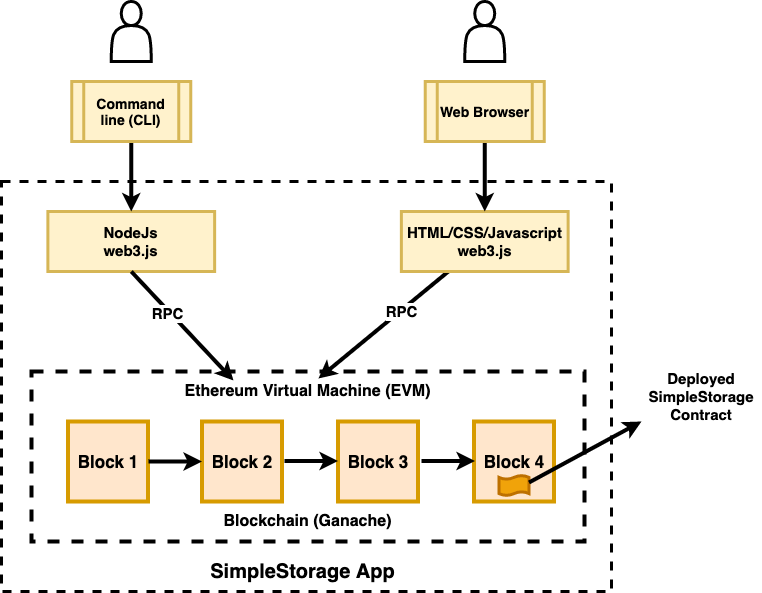

The diagram above was exported from draw.io. Its source (the exported page's mxGraphModel, read from the mxfile embedded in the PNG):
<mxGraphModel dx="1426" dy="801" grid="1" gridSize="10" guides="1" tooltips="1" connect="1" arrows="1" fold="1" page="1" pageScale="1" pageWidth="850" pageHeight="1100" math="0" shadow="0">
  <root>
    <mxCell id="0" />
    <mxCell id="1" parent="0" />
    <mxCell id="2" value="" style="rounded=0;whiteSpace=wrap;html=1;strokeWidth=3;fillColor=none;dashed=1;" vertex="1" parent="1">
      <mxGeometry x="60" y="350" width="610" height="410" as="geometry" />
    </mxCell>
    <mxCell id="3" value="" style="rounded=0;whiteSpace=wrap;html=1;dashed=1;strokeWidth=4;fillColor=none;" vertex="1" parent="1">
      <mxGeometry x="90" y="540" width="553" height="170" as="geometry" />
    </mxCell>
    <mxCell id="4" value="&lt;b&gt;&lt;font style=&quot;font-size: 17px&quot;&gt;Block 1&lt;/font&gt;&lt;/b&gt;" style="whiteSpace=wrap;html=1;aspect=fixed;strokeWidth=4;fillColor=#ffe6cc;strokeColor=#d79b00;" vertex="1" parent="1">
      <mxGeometry x="126.5" y="590" width="80" height="80" as="geometry" />
    </mxCell>
    <mxCell id="5" value="&lt;b&gt;&lt;font style=&quot;font-size: 17px&quot;&gt;Block 2&lt;/font&gt;&lt;/b&gt;" style="whiteSpace=wrap;html=1;aspect=fixed;strokeWidth=4;fillColor=#ffe6cc;strokeColor=#d79b00;" vertex="1" parent="1">
      <mxGeometry x="260.5" y="590" width="80" height="80" as="geometry" />
    </mxCell>
    <mxCell id="6" value="&lt;b&gt;&lt;font style=&quot;font-size: 17px&quot;&gt;Block 3&lt;/font&gt;&lt;/b&gt;" style="whiteSpace=wrap;html=1;aspect=fixed;strokeWidth=4;fillColor=#ffe6cc;strokeColor=#d79b00;" vertex="1" parent="1">
      <mxGeometry x="396.5" y="590" width="80" height="80" as="geometry" />
    </mxCell>
    <mxCell id="7" value="&lt;b&gt;&lt;font style=&quot;font-size: 17px&quot;&gt;Block 4&lt;/font&gt;&lt;/b&gt;" style="whiteSpace=wrap;html=1;aspect=fixed;strokeWidth=4;fillColor=#ffe6cc;strokeColor=#d79b00;" vertex="1" parent="1">
      <mxGeometry x="532.5" y="590" width="80" height="80" as="geometry" />
    </mxCell>
    <mxCell id="8" value="&lt;b&gt;&lt;font style=&quot;font-size: 16px&quot;&gt;Blockchain (Ganache)&lt;/font&gt;&lt;/b&gt;" style="text;html=1;strokeColor=none;fillColor=none;align=center;verticalAlign=middle;whiteSpace=wrap;rounded=0;" vertex="1" parent="1">
      <mxGeometry x="273.13" y="680" width="186.75" height="20" as="geometry" />
    </mxCell>
    <mxCell id="9" value="" style="endArrow=classic;html=1;entryX=0;entryY=0.5;entryDx=0;entryDy=0;strokeWidth=4;" edge="1" target="5" parent="1">
      <mxGeometry width="50" height="50" relative="1" as="geometry">
        <mxPoint x="207" y="630" as="sourcePoint" />
        <mxPoint x="450" y="480" as="targetPoint" />
      </mxGeometry>
    </mxCell>
    <mxCell id="10" value="" style="endArrow=classic;html=1;entryX=0;entryY=0.5;entryDx=0;entryDy=0;strokeWidth=4;" edge="1" parent="1">
      <mxGeometry width="50" height="50" relative="1" as="geometry">
        <mxPoint x="343" y="629.5" as="sourcePoint" />
        <mxPoint x="396.5" y="629.5" as="targetPoint" />
      </mxGeometry>
    </mxCell>
    <mxCell id="11" value="" style="endArrow=classic;html=1;entryX=0;entryY=0.5;entryDx=0;entryDy=0;strokeWidth=4;" edge="1" parent="1">
      <mxGeometry width="50" height="50" relative="1" as="geometry">
        <mxPoint x="480" y="629.5" as="sourcePoint" />
        <mxPoint x="533.5" y="629.5" as="targetPoint" />
      </mxGeometry>
    </mxCell>
    <mxCell id="12" value="" style="shape=tape;whiteSpace=wrap;html=1;strokeWidth=3;size=0.19;fillColor=#f0a30a;strokeColor=#BD7000;fontColor=#ffffff;" vertex="1" parent="1">
      <mxGeometry x="557.5" y="644" width="30" height="20" as="geometry" />
    </mxCell>
    <mxCell id="13" value="" style="endArrow=classic;html=1;strokeWidth=4;exitX=1;exitY=0.35;exitDx=0;exitDy=0;exitPerimeter=0;entryX=0;entryY=1;entryDx=0;entryDy=0;" edge="1" source="12" target="14" parent="1">
      <mxGeometry width="50" height="50" relative="1" as="geometry">
        <mxPoint x="612.5" y="640" as="sourcePoint" />
        <mxPoint x="690" y="580" as="targetPoint" />
      </mxGeometry>
    </mxCell>
    <mxCell id="14" value="&lt;b&gt;&lt;font style=&quot;font-size: 15px&quot;&gt;Deployed SimpleStorage Contract&lt;/font&gt;&lt;/b&gt;" style="text;html=1;strokeColor=none;fillColor=none;align=center;verticalAlign=middle;whiteSpace=wrap;rounded=0;" vertex="1" parent="1">
      <mxGeometry x="700" y="540" width="120" height="50" as="geometry" />
    </mxCell>
    <mxCell id="15" value="&lt;b&gt;&lt;font style=&quot;font-size: 16px&quot;&gt;Ethereum Virtual Machine (EVM)&lt;/font&gt;&lt;/b&gt;" style="text;html=1;strokeColor=none;fillColor=none;align=center;verticalAlign=middle;whiteSpace=wrap;rounded=0;" vertex="1" parent="1">
      <mxGeometry x="235.78" y="550" width="261.45" height="20" as="geometry" />
    </mxCell>
    <mxCell id="16" style="rounded=0;orthogonalLoop=1;jettySize=auto;html=1;entryX=0.54;entryY=-0.15;entryDx=0;entryDy=0;entryPerimeter=0;strokeWidth=4;" edge="1" source="18" target="15" parent="1">
      <mxGeometry relative="1" as="geometry" />
    </mxCell>
    <mxCell id="17" value="&lt;b&gt;&lt;font style=&quot;font-size: 15px&quot;&gt;RPC&lt;/font&gt;&lt;/b&gt;" style="edgeLabel;html=1;align=center;verticalAlign=middle;resizable=0;points=[];" vertex="1" connectable="0" parent="16">
      <mxGeometry x="-0.2731" y="-1" relative="1" as="geometry">
        <mxPoint y="1" as="offset" />
      </mxGeometry>
    </mxCell>
    <mxCell id="18" value="&lt;b&gt;&lt;font style=&quot;font-size: 15px&quot;&gt;HTML/CSS/Javascript&lt;br&gt;web3.js&lt;br&gt;&lt;/font&gt;&lt;/b&gt;" style="rounded=0;whiteSpace=wrap;html=1;strokeWidth=3;fillColor=#fff2cc;strokeColor=#d6b656;" vertex="1" parent="1">
      <mxGeometry x="459.88" y="380" width="166.75" height="60" as="geometry" />
    </mxCell>
    <mxCell id="19" value="&lt;b&gt;&lt;font style=&quot;font-size: 20px&quot;&gt;SimpleStorage App&lt;/font&gt;&lt;/b&gt;" style="text;html=1;strokeColor=none;fillColor=none;align=center;verticalAlign=middle;whiteSpace=wrap;rounded=0;dashed=1;" vertex="1" parent="1">
      <mxGeometry x="260.5" y="730" width="203.37" height="20" as="geometry" />
    </mxCell>
    <mxCell id="20" style="edgeStyle=orthogonalEdgeStyle;rounded=0;orthogonalLoop=1;jettySize=auto;html=1;entryX=0.5;entryY=0;entryDx=0;entryDy=0;strokeWidth=4;" edge="1" source="21" target="18" parent="1">
      <mxGeometry relative="1" as="geometry" />
    </mxCell>
    <mxCell id="21" value="&lt;b&gt;&lt;font style=&quot;font-size: 14px&quot;&gt;Web Browser&lt;/font&gt;&lt;/b&gt;" style="shape=process;whiteSpace=wrap;html=1;backgroundOutline=1;strokeWidth=3;fillColor=#fff2cc;strokeColor=#d6b656;" vertex="1" parent="1">
      <mxGeometry x="483.75" y="250" width="119" height="60" as="geometry" />
    </mxCell>
    <mxCell id="22" value="" style="shape=actor;whiteSpace=wrap;html=1;strokeWidth=3;fillColor=none;" vertex="1" parent="1">
      <mxGeometry x="523.25" y="170" width="40" height="60" as="geometry" />
    </mxCell>
    <mxCell id="23" value="&lt;b&gt;&lt;font style=&quot;font-size: 15px&quot;&gt;NodeJs&lt;br&gt;web3.js&lt;br&gt;&lt;/font&gt;&lt;/b&gt;" style="rounded=0;whiteSpace=wrap;html=1;strokeWidth=3;fillColor=#fff2cc;strokeColor=#d6b656;" vertex="1" parent="1">
      <mxGeometry x="106.38" y="380" width="166.75" height="60" as="geometry" />
    </mxCell>
    <mxCell id="24" style="edgeStyle=orthogonalEdgeStyle;rounded=0;orthogonalLoop=1;jettySize=auto;html=1;entryX=0.5;entryY=0;entryDx=0;entryDy=0;strokeWidth=4;" edge="1" source="25" target="23" parent="1">
      <mxGeometry relative="1" as="geometry" />
    </mxCell>
    <mxCell id="25" value="&lt;b&gt;&lt;font style=&quot;font-size: 14px&quot;&gt;Command line (CLI)&lt;/font&gt;&lt;/b&gt;" style="shape=process;whiteSpace=wrap;html=1;backgroundOutline=1;strokeWidth=3;fillColor=#fff2cc;strokeColor=#d6b656;" vertex="1" parent="1">
      <mxGeometry x="130.25" y="250" width="119" height="60" as="geometry" />
    </mxCell>
    <mxCell id="26" value="" style="shape=actor;whiteSpace=wrap;html=1;strokeWidth=3;fillColor=none;" vertex="1" parent="1">
      <mxGeometry x="169.75" y="170" width="40" height="60" as="geometry" />
    </mxCell>
    <mxCell id="27" style="rounded=0;orthogonalLoop=1;jettySize=auto;html=1;entryX=0.215;entryY=-0.05;entryDx=0;entryDy=0;entryPerimeter=0;strokeWidth=4;exitX=0.5;exitY=1;exitDx=0;exitDy=0;" edge="1" source="23" target="15" parent="1">
      <mxGeometry relative="1" as="geometry">
        <mxPoint x="516.840693430657" y="450" as="sourcePoint" />
        <mxPoint x="386.96299999999997" y="557" as="targetPoint" />
      </mxGeometry>
    </mxCell>
    <mxCell id="28" value="&lt;b&gt;&lt;font style=&quot;font-size: 15px&quot;&gt;RPC&lt;/font&gt;&lt;/b&gt;" style="edgeLabel;html=1;align=center;verticalAlign=middle;resizable=0;points=[];" vertex="1" connectable="0" parent="27">
      <mxGeometry x="-0.2731" y="-1" relative="1" as="geometry">
        <mxPoint y="1" as="offset" />
      </mxGeometry>
    </mxCell>
  </root>
</mxGraphModel>